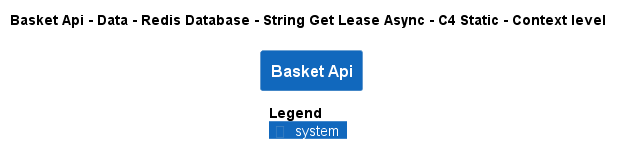

The diagram above was rendered by PlantUML. Its source (embedded in the PNG):
@startuml
!pragma layout smetana
!include ..\..\..\..\..\..\..\..\..\..\..\.c4s\C4_Context.puml

AddElementTag("c4interflow:lifecycle:new", $bgColor=green, $fontColor=#ffffff, $borderColor=green, $shadowing="False")
AddElementTag("c4interflow:lifecycle:changed", $bgColor=orange, $fontColor=#ffffff, $borderColor=orange, $shadowing="False")
AddElementTag("c4interflow:lifecycle:removed", $bgColor=red, $fontColor=#ffffff, $borderColor=red, $shadowing="False")

AddRelTag("c4interflow:lifecycle:new", $textColor=green, $lineColor=green)
AddRelTag("c4interflow:lifecycle:changed", $textColor=orange, $lineColor=orange)
AddRelTag("c4interflow:lifecycle:removed", $textColor=red, $lineColor=red)

SHOW_PERSON_PORTRAIT()
LAYOUT_TOP_DOWN()

skinparam linetype polyline

title Basket Api - Data - Redis Database - String Get Lease Async - C4 Static - Context level

System(dotnet.eShop.Architecture.SoftwareSystems.BasketApi, "Basket Api", "")



SHOW_LEGEND()
@enduml